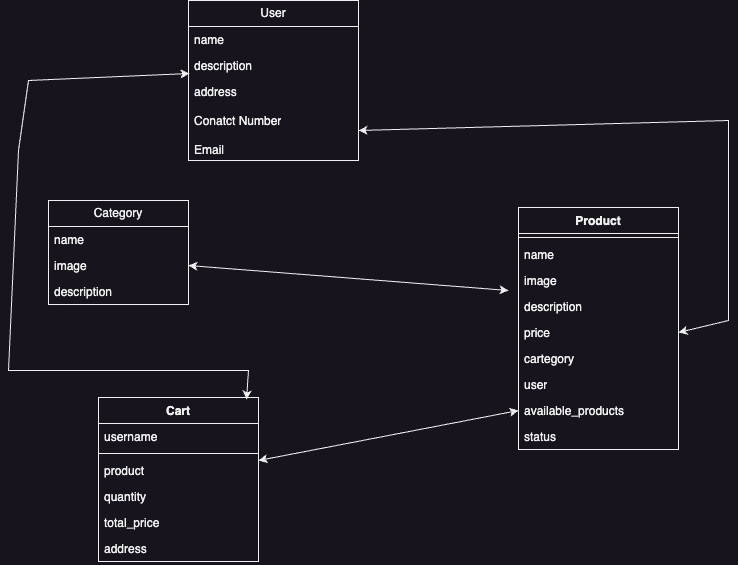

The diagram above was exported from draw.io. Its source (the exported page's mxGraphModel, read from the mxfile embedded in the PNG):
<mxGraphModel dx="954" dy="619" grid="1" gridSize="10" guides="1" tooltips="1" connect="1" arrows="1" fold="1" page="1" pageScale="1" pageWidth="850" pageHeight="1100" math="0" shadow="0">
  <root>
    <mxCell id="0" />
    <mxCell id="1" parent="0" />
    <mxCell id="ItdlA-u9gkaVO7AdfptD-37" value="User" style="swimlane;fontStyle=0;childLayout=stackLayout;horizontal=1;startSize=26;fillColor=none;horizontalStack=0;resizeParent=1;resizeParentMax=0;resizeLast=0;collapsible=1;marginBottom=0;whiteSpace=wrap;html=1;" vertex="1" parent="1">
      <mxGeometry x="190" y="30" width="170" height="160" as="geometry" />
    </mxCell>
    <mxCell id="ItdlA-u9gkaVO7AdfptD-38" value="name" style="text;strokeColor=none;fillColor=none;align=left;verticalAlign=top;spacingLeft=4;spacingRight=4;overflow=hidden;rotatable=0;points=[[0,0.5],[1,0.5]];portConstraint=eastwest;whiteSpace=wrap;html=1;" vertex="1" parent="ItdlA-u9gkaVO7AdfptD-37">
      <mxGeometry y="26" width="170" height="26" as="geometry" />
    </mxCell>
    <mxCell id="ItdlA-u9gkaVO7AdfptD-39" value="description" style="text;strokeColor=none;fillColor=none;align=left;verticalAlign=top;spacingLeft=4;spacingRight=4;overflow=hidden;rotatable=0;points=[[0,0.5],[1,0.5]];portConstraint=eastwest;whiteSpace=wrap;html=1;" vertex="1" parent="ItdlA-u9gkaVO7AdfptD-37">
      <mxGeometry y="52" width="170" height="26" as="geometry" />
    </mxCell>
    <mxCell id="ItdlA-u9gkaVO7AdfptD-40" value="address&lt;br&gt;&lt;br&gt;Conatct Number&lt;br&gt;&lt;br&gt;Email" style="text;strokeColor=none;fillColor=none;align=left;verticalAlign=top;spacingLeft=4;spacingRight=4;overflow=hidden;rotatable=0;points=[[0,0.5],[1,0.5]];portConstraint=eastwest;whiteSpace=wrap;html=1;" vertex="1" parent="ItdlA-u9gkaVO7AdfptD-37">
      <mxGeometry y="78" width="170" height="82" as="geometry" />
    </mxCell>
    <mxCell id="ItdlA-u9gkaVO7AdfptD-41" value="Category" style="swimlane;fontStyle=0;childLayout=stackLayout;horizontal=1;startSize=26;fillColor=none;horizontalStack=0;resizeParent=1;resizeParentMax=0;resizeLast=0;collapsible=1;marginBottom=0;whiteSpace=wrap;html=1;" vertex="1" parent="1">
      <mxGeometry x="50" y="230" width="140" height="104" as="geometry" />
    </mxCell>
    <mxCell id="ItdlA-u9gkaVO7AdfptD-42" value="name" style="text;strokeColor=none;fillColor=none;align=left;verticalAlign=top;spacingLeft=4;spacingRight=4;overflow=hidden;rotatable=0;points=[[0,0.5],[1,0.5]];portConstraint=eastwest;whiteSpace=wrap;html=1;" vertex="1" parent="ItdlA-u9gkaVO7AdfptD-41">
      <mxGeometry y="26" width="140" height="26" as="geometry" />
    </mxCell>
    <mxCell id="ItdlA-u9gkaVO7AdfptD-43" value="image" style="text;strokeColor=none;fillColor=none;align=left;verticalAlign=top;spacingLeft=4;spacingRight=4;overflow=hidden;rotatable=0;points=[[0,0.5],[1,0.5]];portConstraint=eastwest;whiteSpace=wrap;html=1;" vertex="1" parent="ItdlA-u9gkaVO7AdfptD-41">
      <mxGeometry y="52" width="140" height="26" as="geometry" />
    </mxCell>
    <mxCell id="ItdlA-u9gkaVO7AdfptD-44" value="description" style="text;strokeColor=none;fillColor=none;align=left;verticalAlign=top;spacingLeft=4;spacingRight=4;overflow=hidden;rotatable=0;points=[[0,0.5],[1,0.5]];portConstraint=eastwest;whiteSpace=wrap;html=1;" vertex="1" parent="ItdlA-u9gkaVO7AdfptD-41">
      <mxGeometry y="78" width="140" height="26" as="geometry" />
    </mxCell>
    <mxCell id="ItdlA-u9gkaVO7AdfptD-45" value="Product" style="swimlane;fontStyle=1;align=center;verticalAlign=top;childLayout=stackLayout;horizontal=1;startSize=26;horizontalStack=0;resizeParent=1;resizeParentMax=0;resizeLast=0;collapsible=1;marginBottom=0;whiteSpace=wrap;html=1;" vertex="1" parent="1">
      <mxGeometry x="520" y="237" width="160" height="242" as="geometry" />
    </mxCell>
    <mxCell id="ItdlA-u9gkaVO7AdfptD-47" value="" style="line;strokeWidth=1;fillColor=none;align=left;verticalAlign=middle;spacingTop=-1;spacingLeft=3;spacingRight=3;rotatable=0;labelPosition=right;points=[];portConstraint=eastwest;strokeColor=inherit;" vertex="1" parent="ItdlA-u9gkaVO7AdfptD-45">
      <mxGeometry y="26" width="160" height="8" as="geometry" />
    </mxCell>
    <mxCell id="ItdlA-u9gkaVO7AdfptD-46" value="name" style="text;strokeColor=none;fillColor=none;align=left;verticalAlign=top;spacingLeft=4;spacingRight=4;overflow=hidden;rotatable=0;points=[[0,0.5],[1,0.5]];portConstraint=eastwest;whiteSpace=wrap;html=1;" vertex="1" parent="ItdlA-u9gkaVO7AdfptD-45">
      <mxGeometry y="34" width="160" height="26" as="geometry" />
    </mxCell>
    <mxCell id="ItdlA-u9gkaVO7AdfptD-48" value="image" style="text;strokeColor=none;fillColor=none;align=left;verticalAlign=top;spacingLeft=4;spacingRight=4;overflow=hidden;rotatable=0;points=[[0,0.5],[1,0.5]];portConstraint=eastwest;whiteSpace=wrap;html=1;" vertex="1" parent="ItdlA-u9gkaVO7AdfptD-45">
      <mxGeometry y="60" width="160" height="26" as="geometry" />
    </mxCell>
    <mxCell id="ItdlA-u9gkaVO7AdfptD-52" value="description" style="text;strokeColor=none;fillColor=none;align=left;verticalAlign=top;spacingLeft=4;spacingRight=4;overflow=hidden;rotatable=0;points=[[0,0.5],[1,0.5]];portConstraint=eastwest;whiteSpace=wrap;html=1;" vertex="1" parent="ItdlA-u9gkaVO7AdfptD-45">
      <mxGeometry y="86" width="160" height="26" as="geometry" />
    </mxCell>
    <mxCell id="ItdlA-u9gkaVO7AdfptD-51" value="price" style="text;strokeColor=none;fillColor=none;align=left;verticalAlign=top;spacingLeft=4;spacingRight=4;overflow=hidden;rotatable=0;points=[[0,0.5],[1,0.5]];portConstraint=eastwest;whiteSpace=wrap;html=1;" vertex="1" parent="ItdlA-u9gkaVO7AdfptD-45">
      <mxGeometry y="112" width="160" height="26" as="geometry" />
    </mxCell>
    <mxCell id="ItdlA-u9gkaVO7AdfptD-53" value="cartegory" style="text;strokeColor=none;fillColor=none;align=left;verticalAlign=top;spacingLeft=4;spacingRight=4;overflow=hidden;rotatable=0;points=[[0,0.5],[1,0.5]];portConstraint=eastwest;whiteSpace=wrap;html=1;" vertex="1" parent="ItdlA-u9gkaVO7AdfptD-45">
      <mxGeometry y="138" width="160" height="26" as="geometry" />
    </mxCell>
    <mxCell id="ItdlA-u9gkaVO7AdfptD-54" value="user" style="text;strokeColor=none;fillColor=none;align=left;verticalAlign=top;spacingLeft=4;spacingRight=4;overflow=hidden;rotatable=0;points=[[0,0.5],[1,0.5]];portConstraint=eastwest;whiteSpace=wrap;html=1;" vertex="1" parent="ItdlA-u9gkaVO7AdfptD-45">
      <mxGeometry y="164" width="160" height="26" as="geometry" />
    </mxCell>
    <mxCell id="ItdlA-u9gkaVO7AdfptD-55" value="available_products" style="text;strokeColor=none;fillColor=none;align=left;verticalAlign=top;spacingLeft=4;spacingRight=4;overflow=hidden;rotatable=0;points=[[0,0.5],[1,0.5]];portConstraint=eastwest;whiteSpace=wrap;html=1;" vertex="1" parent="ItdlA-u9gkaVO7AdfptD-45">
      <mxGeometry y="190" width="160" height="26" as="geometry" />
    </mxCell>
    <mxCell id="ItdlA-u9gkaVO7AdfptD-56" value="status" style="text;strokeColor=none;fillColor=none;align=left;verticalAlign=top;spacingLeft=4;spacingRight=4;overflow=hidden;rotatable=0;points=[[0,0.5],[1,0.5]];portConstraint=eastwest;whiteSpace=wrap;html=1;" vertex="1" parent="ItdlA-u9gkaVO7AdfptD-45">
      <mxGeometry y="216" width="160" height="26" as="geometry" />
    </mxCell>
    <mxCell id="ItdlA-u9gkaVO7AdfptD-57" value="Cart" style="swimlane;fontStyle=1;align=center;verticalAlign=top;childLayout=stackLayout;horizontal=1;startSize=26;horizontalStack=0;resizeParent=1;resizeParentMax=0;resizeLast=0;collapsible=1;marginBottom=0;whiteSpace=wrap;html=1;" vertex="1" parent="1">
      <mxGeometry x="100" y="427" width="160" height="164" as="geometry" />
    </mxCell>
    <mxCell id="ItdlA-u9gkaVO7AdfptD-58" value="username" style="text;strokeColor=none;fillColor=none;align=left;verticalAlign=top;spacingLeft=4;spacingRight=4;overflow=hidden;rotatable=0;points=[[0,0.5],[1,0.5]];portConstraint=eastwest;whiteSpace=wrap;html=1;" vertex="1" parent="ItdlA-u9gkaVO7AdfptD-57">
      <mxGeometry y="26" width="160" height="26" as="geometry" />
    </mxCell>
    <mxCell id="ItdlA-u9gkaVO7AdfptD-59" value="" style="line;strokeWidth=1;fillColor=none;align=left;verticalAlign=middle;spacingTop=-1;spacingLeft=3;spacingRight=3;rotatable=0;labelPosition=right;points=[];portConstraint=eastwest;strokeColor=inherit;" vertex="1" parent="ItdlA-u9gkaVO7AdfptD-57">
      <mxGeometry y="52" width="160" height="8" as="geometry" />
    </mxCell>
    <mxCell id="ItdlA-u9gkaVO7AdfptD-60" value="product" style="text;strokeColor=none;fillColor=none;align=left;verticalAlign=top;spacingLeft=4;spacingRight=4;overflow=hidden;rotatable=0;points=[[0,0.5],[1,0.5]];portConstraint=eastwest;whiteSpace=wrap;html=1;" vertex="1" parent="ItdlA-u9gkaVO7AdfptD-57">
      <mxGeometry y="60" width="160" height="26" as="geometry" />
    </mxCell>
    <mxCell id="ItdlA-u9gkaVO7AdfptD-61" value="quantity" style="text;strokeColor=none;fillColor=none;align=left;verticalAlign=top;spacingLeft=4;spacingRight=4;overflow=hidden;rotatable=0;points=[[0,0.5],[1,0.5]];portConstraint=eastwest;whiteSpace=wrap;html=1;" vertex="1" parent="ItdlA-u9gkaVO7AdfptD-57">
      <mxGeometry y="86" width="160" height="26" as="geometry" />
    </mxCell>
    <mxCell id="ItdlA-u9gkaVO7AdfptD-62" value="total_price" style="text;strokeColor=none;fillColor=none;align=left;verticalAlign=top;spacingLeft=4;spacingRight=4;overflow=hidden;rotatable=0;points=[[0,0.5],[1,0.5]];portConstraint=eastwest;whiteSpace=wrap;html=1;" vertex="1" parent="ItdlA-u9gkaVO7AdfptD-57">
      <mxGeometry y="112" width="160" height="26" as="geometry" />
    </mxCell>
    <mxCell id="ItdlA-u9gkaVO7AdfptD-63" value="address" style="text;strokeColor=none;fillColor=none;align=left;verticalAlign=top;spacingLeft=4;spacingRight=4;overflow=hidden;rotatable=0;points=[[0,0.5],[1,0.5]];portConstraint=eastwest;whiteSpace=wrap;html=1;" vertex="1" parent="ItdlA-u9gkaVO7AdfptD-57">
      <mxGeometry y="138" width="160" height="26" as="geometry" />
    </mxCell>
    <mxCell id="ItdlA-u9gkaVO7AdfptD-64" value="" style="endArrow=classic;startArrow=classic;html=1;rounded=0;entryX=0;entryY=0.5;entryDx=0;entryDy=0;" edge="1" parent="1" target="ItdlA-u9gkaVO7AdfptD-55">
      <mxGeometry width="50" height="50" relative="1" as="geometry">
        <mxPoint x="260" y="490" as="sourcePoint" />
        <mxPoint x="510" y="440" as="targetPoint" />
      </mxGeometry>
    </mxCell>
    <mxCell id="ItdlA-u9gkaVO7AdfptD-65" value="" style="endArrow=classic;startArrow=classic;html=1;rounded=0;entryX=1;entryY=0.5;entryDx=0;entryDy=0;" edge="1" parent="1" target="ItdlA-u9gkaVO7AdfptD-51">
      <mxGeometry width="50" height="50" relative="1" as="geometry">
        <mxPoint x="360" y="160" as="sourcePoint" />
        <mxPoint x="730" y="400" as="targetPoint" />
        <Array as="points">
          <mxPoint x="730" y="150" />
          <mxPoint x="730" y="280" />
          <mxPoint x="730" y="320" />
          <mxPoint x="730" y="350" />
        </Array>
      </mxGeometry>
    </mxCell>
    <mxCell id="ItdlA-u9gkaVO7AdfptD-66" value="" style="endArrow=classic;startArrow=classic;html=1;rounded=0;exitX=1;exitY=0.5;exitDx=0;exitDy=0;" edge="1" parent="1" source="ItdlA-u9gkaVO7AdfptD-43">
      <mxGeometry width="50" height="50" relative="1" as="geometry">
        <mxPoint x="200" y="300" as="sourcePoint" />
        <mxPoint x="510" y="320" as="targetPoint" />
      </mxGeometry>
    </mxCell>
    <mxCell id="ItdlA-u9gkaVO7AdfptD-67" value="" style="endArrow=classic;startArrow=classic;html=1;rounded=0;exitX=0.925;exitY=0.012;exitDx=0;exitDy=0;exitPerimeter=0;entryX=0.006;entryY=-0.061;entryDx=0;entryDy=0;entryPerimeter=0;" edge="1" parent="1" source="ItdlA-u9gkaVO7AdfptD-57" target="ItdlA-u9gkaVO7AdfptD-40">
      <mxGeometry width="50" height="50" relative="1" as="geometry">
        <mxPoint x="250" y="240" as="sourcePoint" />
        <mxPoint x="10" y="50" as="targetPoint" />
        <Array as="points">
          <mxPoint x="250" y="400" />
          <mxPoint x="10" y="400" />
          <mxPoint x="20" y="180" />
          <mxPoint x="30" y="110" />
        </Array>
      </mxGeometry>
    </mxCell>
  </root>
</mxGraphModel>